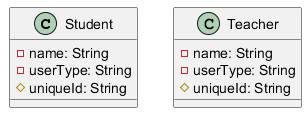

The diagram above was rendered by PlantUML. Its source (embedded in the PNG):
@startuml
   class Student {
       - name: String
       - userType: String
       # uniqueId: String
   }

   class Teacher {
       - name: String
       - userType: String
       # uniqueId: String
   }
   @enduml